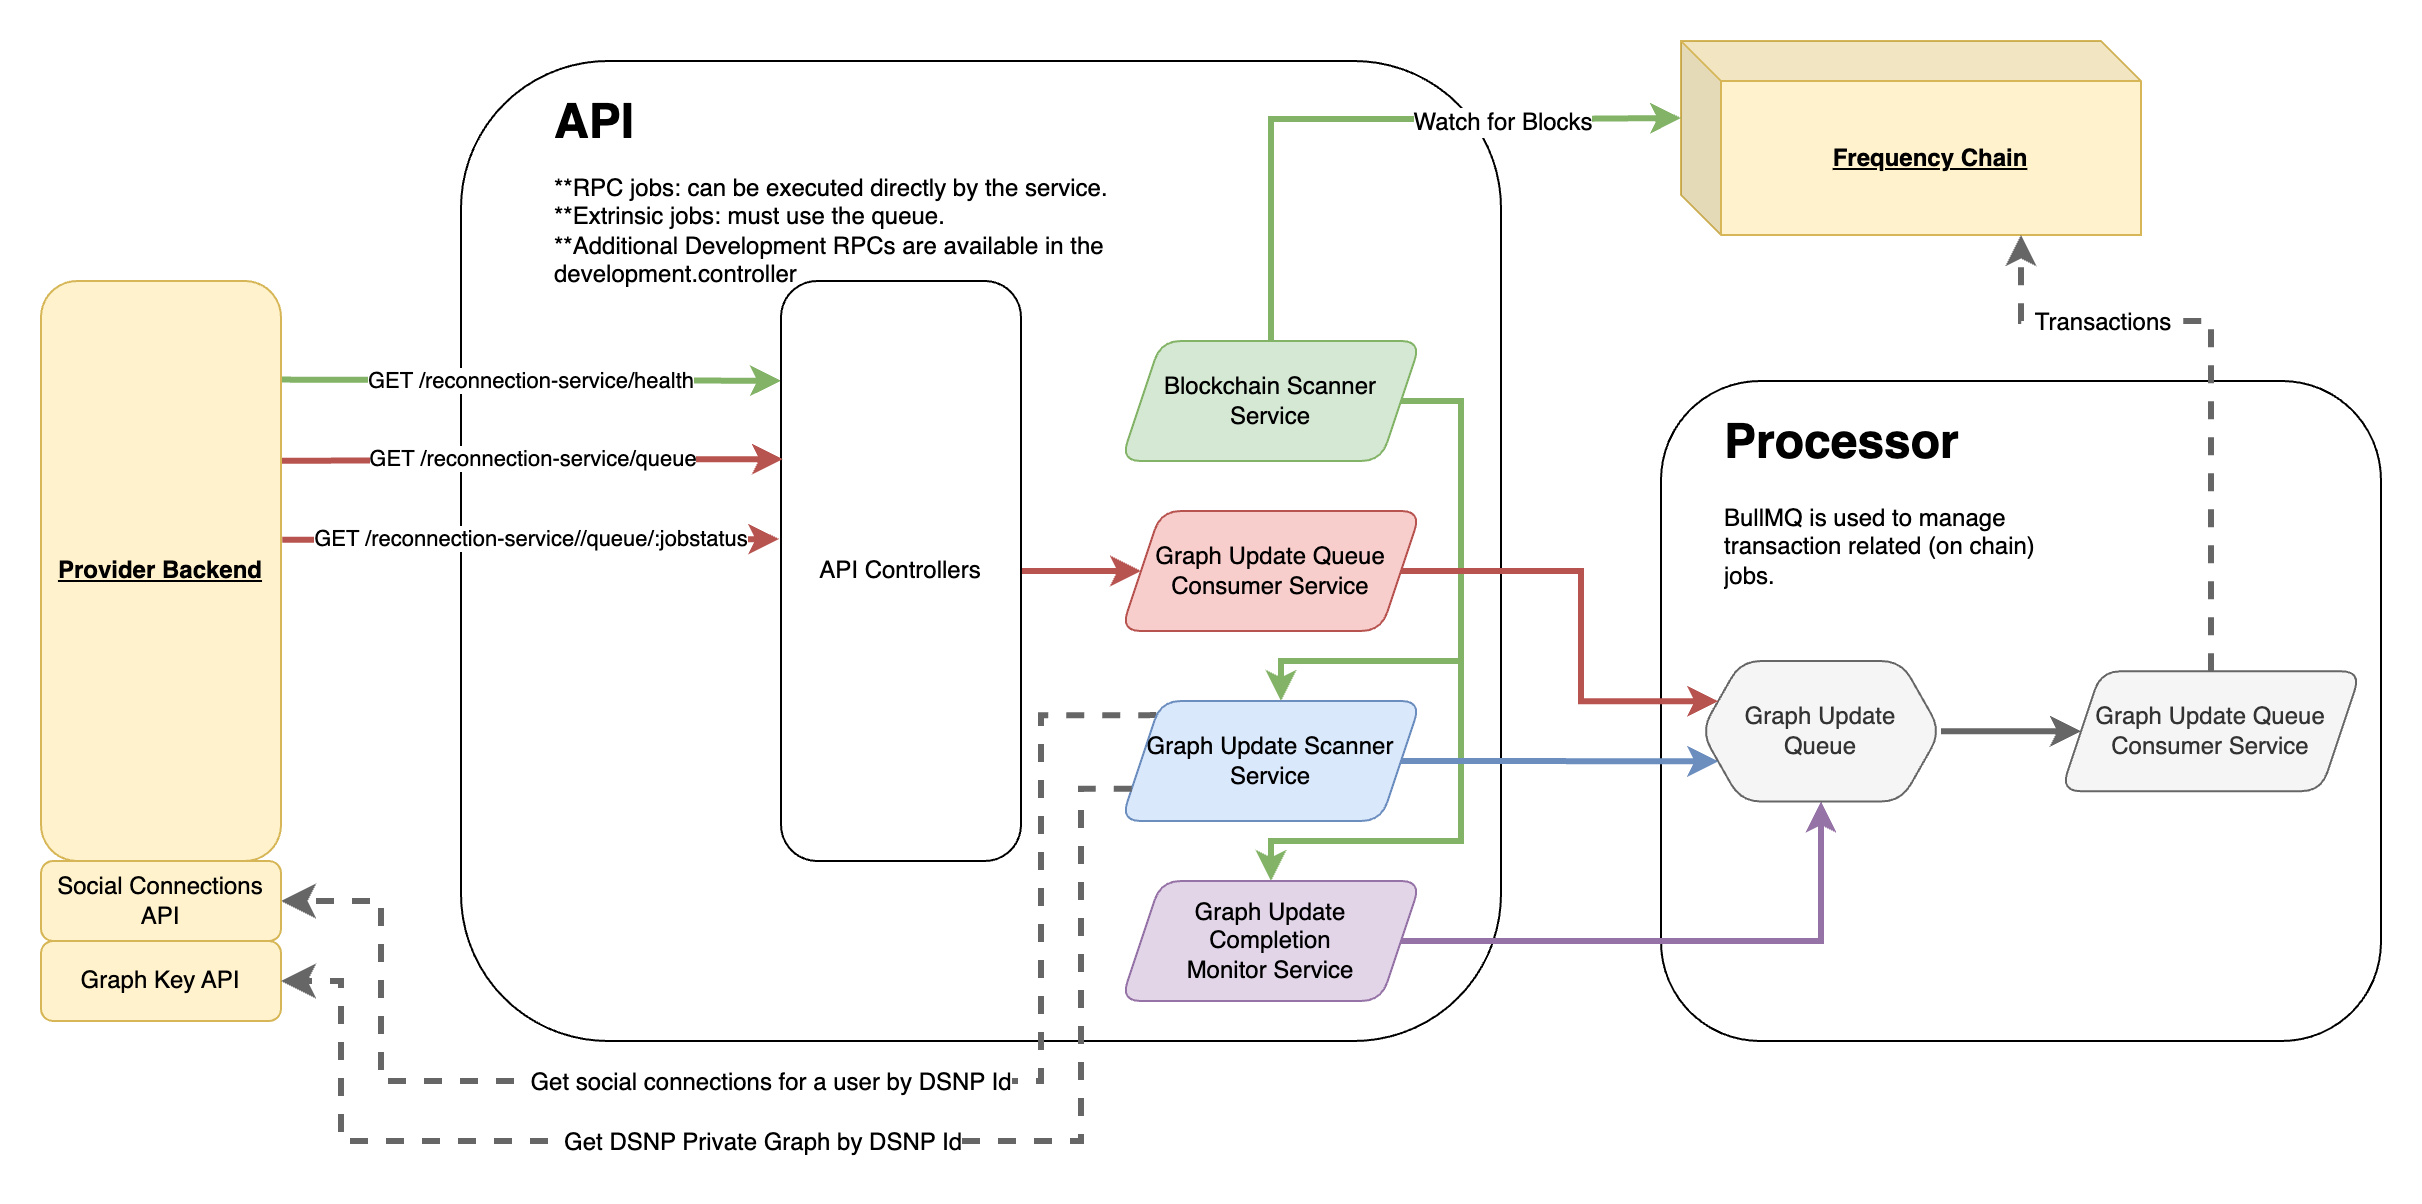

The diagram above was exported from draw.io. Its source (the exported page's mxGraphModel, read from the mxfile embedded in the PNG):
<mxGraphModel dx="2284" dy="879" grid="1" gridSize="10" guides="1" tooltips="1" connect="1" arrows="1" fold="1" page="1" pageScale="1" pageWidth="850" pageHeight="1100" math="0" shadow="0">
  <root>
    <mxCell id="0" />
    <mxCell id="1" parent="0" />
    <mxCell id="33" value="" style="rounded=1;whiteSpace=wrap;html=1;" parent="1" vertex="1">
      <mxGeometry x="-280" y="240" width="520" height="490" as="geometry" />
    </mxCell>
    <mxCell id="34" value="" style="rounded=1;whiteSpace=wrap;html=1;" parent="1" vertex="1">
      <mxGeometry x="320" y="400" width="360" height="330" as="geometry" />
    </mxCell>
    <mxCell id="35" value="GET /reconnection-service/health" style="endArrow=classic;html=1;rounded=0;fillColor=#d5e8d4;strokeColor=#82b366;strokeWidth=3;exitX=0.996;exitY=0.17;exitDx=0;exitDy=0;exitPerimeter=0;entryX=0;entryY=0.172;entryDx=0;entryDy=0;entryPerimeter=0;" parent="1" source="45" target="41" edge="1">
      <mxGeometry width="50" height="50" relative="1" as="geometry">
        <mxPoint x="-260" y="400" as="sourcePoint" />
        <mxPoint x="-140" y="400" as="targetPoint" />
      </mxGeometry>
    </mxCell>
    <mxCell id="8ixYzzpMh5PxH4ddAJ65-78" style="edgeStyle=orthogonalEdgeStyle;rounded=0;hachureGap=4;orthogonalLoop=1;jettySize=auto;html=1;exitX=1;exitY=0.5;exitDx=0;exitDy=0;entryX=0;entryY=0.5;entryDx=0;entryDy=0;fontFamily=Architects Daughter;fontSource=https%3A%2F%2Ffonts.googleapis.com%2Fcss%3Ffamily%3DArchitects%2BDaughter;fontSize=16;fillColor=#f8cecc;strokeColor=#b85450;strokeWidth=3;" edge="1" parent="1" source="41" target="8ixYzzpMh5PxH4ddAJ65-77">
      <mxGeometry relative="1" as="geometry" />
    </mxCell>
    <mxCell id="41" value="API Controllers" style="rounded=1;whiteSpace=wrap;html=1;" parent="1" vertex="1">
      <mxGeometry x="-120" y="350" width="120" height="290" as="geometry" />
    </mxCell>
    <mxCell id="42" value="&lt;div&gt;GET /reconnection-service/queue&lt;/div&gt;" style="endArrow=classic;html=1;rounded=0;entryX=0.008;entryY=0.307;entryDx=0;entryDy=0;fillColor=#f8cecc;strokeColor=#b85450;strokeWidth=3;entryPerimeter=0;exitX=0.998;exitY=0.31;exitDx=0;exitDy=0;exitPerimeter=0;" parent="1" source="45" target="41" edge="1">
      <mxGeometry x="0.0032" width="50" height="50" relative="1" as="geometry">
        <mxPoint x="-260" y="439" as="sourcePoint" />
        <mxPoint x="-140" y="470" as="targetPoint" />
        <mxPoint as="offset" />
      </mxGeometry>
    </mxCell>
    <mxCell id="43" value="&lt;div&gt;GET /reconnection-service//queue/:jobstatus&lt;/div&gt;" style="endArrow=classic;html=1;rounded=0;entryX=-0.008;entryY=0.445;entryDx=0;entryDy=0;fillColor=#f8cecc;strokeColor=#b85450;strokeWidth=3;entryPerimeter=0;exitX=1.005;exitY=0.446;exitDx=0;exitDy=0;exitPerimeter=0;" parent="1" source="45" target="41" edge="1">
      <mxGeometry width="50" height="50" relative="1" as="geometry">
        <mxPoint x="-270" y="479" as="sourcePoint" />
        <mxPoint x="-130" y="490" as="targetPoint" />
      </mxGeometry>
    </mxCell>
    <mxCell id="45" value="&lt;u&gt;&lt;b&gt;Provider Backend&lt;/b&gt;&lt;/u&gt;" style="rounded=1;whiteSpace=wrap;html=1;fillColor=#fff2cc;strokeColor=#d6b656;fontColor=#000000;" parent="1" vertex="1">
      <mxGeometry x="-490" y="350" width="120" height="290" as="geometry" />
    </mxCell>
    <mxCell id="46" value="" style="endArrow=classic;html=1;rounded=0;fontSize=12;startSize=8;endSize=8;edgeStyle=orthogonalEdgeStyle;strokeWidth=3;fillColor=#f5f5f5;strokeColor=#666666;dashed=1;entryX=1;entryY=0.5;entryDx=0;entryDy=0;exitX=0;exitY=0;exitDx=0;exitDy=0;" parent="1" source="8ixYzzpMh5PxH4ddAJ65-80" target="49" edge="1">
      <mxGeometry width="50" height="50" relative="1" as="geometry">
        <mxPoint x="160" y="680" as="sourcePoint" />
        <mxPoint x="-520" y="720" as="targetPoint" />
        <Array as="points">
          <mxPoint x="10" y="567" />
          <mxPoint x="10" y="750" />
          <mxPoint x="-320" y="750" />
          <mxPoint x="-320" y="660" />
        </Array>
      </mxGeometry>
    </mxCell>
    <mxCell id="47" value="Get social connections for a user by DSNP Id" style="edgeLabel;html=1;align=center;verticalAlign=middle;resizable=0;points=[];fontSize=12;" parent="46" vertex="1" connectable="0">
      <mxGeometry x="0.0564" relative="1" as="geometry">
        <mxPoint x="-1" as="offset" />
      </mxGeometry>
    </mxCell>
    <mxCell id="49" value="Social Connections API" style="rounded=1;whiteSpace=wrap;html=1;fillColor=#fff2cc;strokeColor=#d6b656;fontColor=#000000;" parent="1" vertex="1">
      <mxGeometry x="-490" y="640" width="120" height="40" as="geometry" />
    </mxCell>
    <mxCell id="58" value="&lt;h1 style=&quot;margin-top: 0px;&quot;&gt;Processor&lt;/h1&gt;&lt;p&gt;BullMQ is used to manage transaction related (on chain) jobs.&lt;/p&gt;" style="text;html=1;whiteSpace=wrap;overflow=hidden;rounded=0;fontFamily=Helvetica;fontSize=12;fontColor=default;" parent="1" vertex="1">
      <mxGeometry x="350" y="409.75" width="170" height="120" as="geometry" />
    </mxCell>
    <mxCell id="59" value="&lt;h1 style=&quot;margin-top: 0px;&quot;&gt;&lt;span style=&quot;background-color: initial;&quot;&gt;API&lt;/span&gt;&lt;/h1&gt;" style="text;html=1;whiteSpace=wrap;overflow=hidden;rounded=0;fontFamily=Helvetica;fontSize=12;fontColor=default;" parent="1" vertex="1">
      <mxGeometry x="-235" y="250" width="295" height="40" as="geometry" />
    </mxCell>
    <mxCell id="8ixYzzpMh5PxH4ddAJ65-94" style="edgeStyle=orthogonalEdgeStyle;rounded=0;hachureGap=4;orthogonalLoop=1;jettySize=auto;html=1;exitX=1;exitY=0.5;exitDx=0;exitDy=0;fontFamily=Architects Daughter;fontSource=https%3A%2F%2Ffonts.googleapis.com%2Fcss%3Ffamily%3DArchitects%2BDaughter;fontSize=16;fillColor=#f5f5f5;strokeColor=#666666;strokeWidth=3;" edge="1" parent="1" source="64" target="8ixYzzpMh5PxH4ddAJ65-93">
      <mxGeometry relative="1" as="geometry" />
    </mxCell>
    <mxCell id="64" value="Graph Update&lt;br&gt;Queue" style="shape=hexagon;perimeter=hexagonPerimeter2;whiteSpace=wrap;html=1;fixedSize=1;rounded=1;strokeColor=#666666;align=center;verticalAlign=middle;fontFamily=Helvetica;fontSize=12;fillColor=#f5f5f5;fontColor=#333333;" parent="1" vertex="1">
      <mxGeometry x="340" y="540" width="120" height="70.25" as="geometry" />
    </mxCell>
    <mxCell id="65" value="&lt;u&gt;&lt;b&gt;Frequency Chain&lt;/b&gt;&lt;/u&gt;" style="shape=cube;whiteSpace=wrap;html=1;boundedLbl=1;backgroundOutline=1;darkOpacity=0.05;darkOpacity2=0.1;rounded=1;strokeColor=#d6b656;align=center;verticalAlign=middle;fontFamily=Helvetica;fontSize=12;fillColor=#fff2cc;fontColor=#000000;" parent="1" vertex="1">
      <mxGeometry x="330" y="230" width="230" height="97" as="geometry" />
    </mxCell>
    <mxCell id="66" style="edgeStyle=orthogonalEdgeStyle;rounded=0;orthogonalLoop=1;jettySize=auto;html=1;entryX=0;entryY=0;entryDx=0;entryDy=38.5;entryPerimeter=0;fontFamily=Helvetica;fontSize=12;fontColor=default;fillColor=#d5e8d4;strokeColor=#82b366;strokeWidth=3;exitX=0.5;exitY=0;exitDx=0;exitDy=0;" parent="1" source="8ixYzzpMh5PxH4ddAJ65-73" target="65" edge="1">
      <mxGeometry relative="1" as="geometry">
        <Array as="points">
          <mxPoint x="125" y="269" />
          <mxPoint x="260" y="269" />
        </Array>
        <mxPoint x="200" y="290" as="sourcePoint" />
      </mxGeometry>
    </mxCell>
    <mxCell id="67" value="Watch for Blocks" style="edgeLabel;html=1;align=center;verticalAlign=middle;resizable=0;points=[];rounded=1;strokeColor=default;fontFamily=Helvetica;fontSize=12;fontColor=default;fillColor=default;" parent="66" vertex="1" connectable="0">
      <mxGeometry x="-0.0385" y="-2" relative="1" as="geometry">
        <mxPoint x="74" y="-1" as="offset" />
      </mxGeometry>
    </mxCell>
    <mxCell id="68" style="edgeStyle=orthogonalEdgeStyle;rounded=0;orthogonalLoop=1;jettySize=auto;html=1;fontFamily=Helvetica;fontSize=12;fontColor=default;fillColor=#f5f5f5;strokeColor=#666666;strokeWidth=3;dashed=1;entryX=0;entryY=0;entryDx=170;entryDy=97;entryPerimeter=0;exitX=0.5;exitY=0;exitDx=0;exitDy=0;" parent="1" source="8ixYzzpMh5PxH4ddAJ65-93" target="65" edge="1">
      <mxGeometry relative="1" as="geometry">
        <Array as="points">
          <mxPoint x="595" y="370" />
          <mxPoint x="500" y="370" />
        </Array>
      </mxGeometry>
    </mxCell>
    <mxCell id="69" value="Transactions" style="edgeLabel;html=1;align=center;verticalAlign=middle;resizable=0;points=[];rounded=1;strokeColor=default;fontFamily=Helvetica;fontSize=12;fontColor=default;fillColor=default;" parent="68" vertex="1" connectable="0">
      <mxGeometry x="0.7537" y="-4" relative="1" as="geometry">
        <mxPoint x="36" y="5" as="offset" />
      </mxGeometry>
    </mxCell>
    <mxCell id="8ixYzzpMh5PxH4ddAJ65-72" value="**RPC jobs: can be executed directly by the service.&lt;br&gt;**Extrinsic jobs: must use the queue.&lt;br&gt;**Additional Development RPCs are available in the development.controller" style="text;html=1;whiteSpace=wrap;overflow=hidden;rounded=0;" vertex="1" parent="1">
      <mxGeometry x="-235" y="290" width="295" height="80" as="geometry" />
    </mxCell>
    <mxCell id="8ixYzzpMh5PxH4ddAJ65-91" style="edgeStyle=orthogonalEdgeStyle;rounded=0;hachureGap=4;orthogonalLoop=1;jettySize=auto;html=1;entryX=0.5;entryY=0;entryDx=0;entryDy=0;fontFamily=Architects Daughter;fontSource=https%3A%2F%2Ffonts.googleapis.com%2Fcss%3Ffamily%3DArchitects%2BDaughter;fontSize=16;strokeWidth=3;fillColor=#d5e8d4;strokeColor=#82b366;exitX=1;exitY=0.5;exitDx=0;exitDy=0;" edge="1" parent="1" source="8ixYzzpMh5PxH4ddAJ65-73" target="8ixYzzpMh5PxH4ddAJ65-84">
      <mxGeometry relative="1" as="geometry">
        <Array as="points">
          <mxPoint x="220" y="410" />
          <mxPoint x="220" y="630" />
          <mxPoint x="125" y="630" />
        </Array>
      </mxGeometry>
    </mxCell>
    <mxCell id="8ixYzzpMh5PxH4ddAJ65-92" style="edgeStyle=orthogonalEdgeStyle;rounded=0;hachureGap=4;orthogonalLoop=1;jettySize=auto;html=1;exitX=1;exitY=0.5;exitDx=0;exitDy=0;fontFamily=Architects Daughter;fontSource=https%3A%2F%2Ffonts.googleapis.com%2Fcss%3Ffamily%3DArchitects%2BDaughter;fontSize=16;fillColor=#d5e8d4;strokeColor=#82b366;strokeWidth=3;" edge="1" parent="1" source="8ixYzzpMh5PxH4ddAJ65-73" target="8ixYzzpMh5PxH4ddAJ65-80">
      <mxGeometry relative="1" as="geometry">
        <Array as="points">
          <mxPoint x="220" y="410" />
          <mxPoint x="220" y="540" />
          <mxPoint x="130" y="540" />
        </Array>
      </mxGeometry>
    </mxCell>
    <mxCell id="8ixYzzpMh5PxH4ddAJ65-73" value="Blockchain Scanner Service" style="shape=parallelogram;perimeter=parallelogramPerimeter;whiteSpace=wrap;html=1;fixedSize=1;rounded=1;strokeColor=#82b366;align=center;verticalAlign=middle;fontFamily=Helvetica;fontSize=12;fillColor=#d5e8d4;fontColor=#000000;" vertex="1" parent="1">
      <mxGeometry x="50" y="380" width="150" height="60" as="geometry" />
    </mxCell>
    <mxCell id="8ixYzzpMh5PxH4ddAJ65-89" style="edgeStyle=orthogonalEdgeStyle;rounded=0;hachureGap=4;orthogonalLoop=1;jettySize=auto;html=1;entryX=0;entryY=0.25;entryDx=0;entryDy=0;fontFamily=Architects Daughter;fontSource=https%3A%2F%2Ffonts.googleapis.com%2Fcss%3Ffamily%3DArchitects%2BDaughter;fontSize=16;strokeWidth=3;fillColor=#f8cecc;strokeColor=#b85450;" edge="1" parent="1" source="8ixYzzpMh5PxH4ddAJ65-77" target="64">
      <mxGeometry relative="1" as="geometry">
        <Array as="points">
          <mxPoint x="280" y="495" />
          <mxPoint x="280" y="560" />
        </Array>
      </mxGeometry>
    </mxCell>
    <mxCell id="8ixYzzpMh5PxH4ddAJ65-77" value="Graph Update Queue Consumer Service" style="shape=parallelogram;perimeter=parallelogramPerimeter;whiteSpace=wrap;html=1;fixedSize=1;rounded=1;strokeColor=#b85450;align=center;verticalAlign=middle;fontFamily=Helvetica;fontSize=12;fillColor=#f8cecc;" vertex="1" parent="1">
      <mxGeometry x="50" y="465" width="150" height="60" as="geometry" />
    </mxCell>
    <mxCell id="8ixYzzpMh5PxH4ddAJ65-83" style="edgeStyle=orthogonalEdgeStyle;rounded=0;hachureGap=4;orthogonalLoop=1;jettySize=auto;html=1;entryX=0;entryY=0.75;entryDx=0;entryDy=0;fontFamily=Architects Daughter;fontSource=https%3A%2F%2Ffonts.googleapis.com%2Fcss%3Ffamily%3DArchitects%2BDaughter;fontSize=16;strokeWidth=3;fillColor=#dae8fc;strokeColor=#6c8ebf;exitX=1;exitY=0.5;exitDx=0;exitDy=0;" edge="1" parent="1" source="8ixYzzpMh5PxH4ddAJ65-80" target="64">
      <mxGeometry relative="1" as="geometry">
        <Array as="points">
          <mxPoint x="230" y="590" />
          <mxPoint x="230" y="590" />
        </Array>
      </mxGeometry>
    </mxCell>
    <mxCell id="8ixYzzpMh5PxH4ddAJ65-80" value="Graph Update Scanner Service" style="shape=parallelogram;perimeter=parallelogramPerimeter;whiteSpace=wrap;html=1;fixedSize=1;rounded=1;strokeColor=#6c8ebf;align=center;verticalAlign=middle;fontFamily=Helvetica;fontSize=12;fillColor=#dae8fc;" vertex="1" parent="1">
      <mxGeometry x="50" y="560" width="150" height="60" as="geometry" />
    </mxCell>
    <mxCell id="8ixYzzpMh5PxH4ddAJ65-95" style="edgeStyle=orthogonalEdgeStyle;rounded=0;hachureGap=4;orthogonalLoop=1;jettySize=auto;html=1;entryX=0.5;entryY=1;entryDx=0;entryDy=0;fontFamily=Architects Daughter;fontSource=https%3A%2F%2Ffonts.googleapis.com%2Fcss%3Ffamily%3DArchitects%2BDaughter;fontSize=16;fillColor=#e1d5e7;strokeColor=#9673a6;strokeWidth=3;" edge="1" parent="1" source="8ixYzzpMh5PxH4ddAJ65-84" target="64">
      <mxGeometry relative="1" as="geometry" />
    </mxCell>
    <mxCell id="8ixYzzpMh5PxH4ddAJ65-84" value="Graph Update&lt;br&gt;Completion&lt;br&gt;Monitor Service" style="shape=parallelogram;perimeter=parallelogramPerimeter;whiteSpace=wrap;html=1;fixedSize=1;rounded=1;strokeColor=#9673a6;align=center;verticalAlign=middle;fontFamily=Helvetica;fontSize=12;fillColor=#e1d5e7;strokeWidth=1;" vertex="1" parent="1">
      <mxGeometry x="50" y="650" width="150" height="60" as="geometry" />
    </mxCell>
    <mxCell id="8ixYzzpMh5PxH4ddAJ65-93" value="Graph Update Queue Consumer Service" style="shape=parallelogram;perimeter=parallelogramPerimeter;whiteSpace=wrap;html=1;fixedSize=1;rounded=1;strokeColor=#666666;align=center;verticalAlign=middle;fontFamily=Helvetica;fontSize=12;fillColor=#f5f5f5;fontColor=#333333;" vertex="1" parent="1">
      <mxGeometry x="520" y="545.12" width="150" height="60" as="geometry" />
    </mxCell>
    <mxCell id="8ixYzzpMh5PxH4ddAJ65-96" value="Graph Key API" style="rounded=1;whiteSpace=wrap;html=1;fillColor=#fff2cc;strokeColor=#d6b656;fontColor=#000000;" vertex="1" parent="1">
      <mxGeometry x="-490" y="680" width="120" height="40" as="geometry" />
    </mxCell>
    <mxCell id="8ixYzzpMh5PxH4ddAJ65-97" value="" style="endArrow=classic;html=1;rounded=0;fontSize=12;startSize=8;endSize=8;edgeStyle=orthogonalEdgeStyle;strokeWidth=3;fillColor=#f5f5f5;strokeColor=#666666;dashed=1;entryX=1;entryY=0.5;entryDx=0;entryDy=0;exitX=0;exitY=0.75;exitDx=0;exitDy=0;" edge="1" parent="1" source="8ixYzzpMh5PxH4ddAJ65-80" target="8ixYzzpMh5PxH4ddAJ65-96">
      <mxGeometry width="50" height="50" relative="1" as="geometry">
        <mxPoint x="50" y="590" as="sourcePoint" />
        <mxPoint x="-370" y="670" as="targetPoint" />
        <Array as="points">
          <mxPoint x="30" y="604" />
          <mxPoint x="30" y="780" />
          <mxPoint x="-340" y="780" />
          <mxPoint x="-340" y="700" />
        </Array>
      </mxGeometry>
    </mxCell>
    <mxCell id="8ixYzzpMh5PxH4ddAJ65-98" value="Get DSNP Private Graph by DSNP Id" style="edgeLabel;html=1;align=center;verticalAlign=middle;resizable=0;points=[];fontSize=12;" vertex="1" connectable="0" parent="8ixYzzpMh5PxH4ddAJ65-97">
      <mxGeometry x="0.0564" relative="1" as="geometry">
        <mxPoint x="-1" as="offset" />
      </mxGeometry>
    </mxCell>
  </root>
</mxGraphModel>